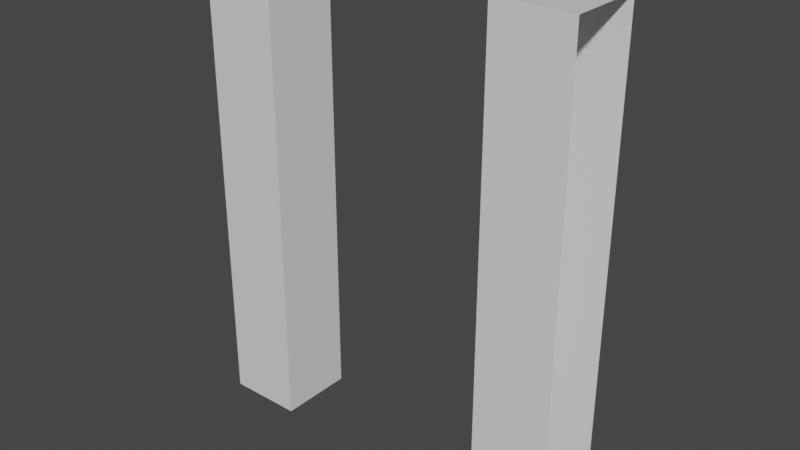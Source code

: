 # Source: Connection.blend  (saved by Blender 2.82.7; exported with 4.5.12 LTS)
import bpy
from mathutils import Matrix  # noqa: F401  (used for matrix-valued properties, if any)

bpy.ops.wm.read_factory_settings(use_empty=True)
scene = bpy.context.scene
scene.name = 'Scene'

# ---- collections
col_collection = bpy.data.collections.new('Collection'); scene.collection.children.link(col_collection)

# ---- materials (node trees are filled in below, after node groups)
mat_material = bpy.data.materials.new('Material')
mat_material.alpha_threshold = 0.0
mat_material.use_transparent_shadow = False
mat_material.line_color = (0.0, 0.0, 0.0, 1.0)

# ---- material node trees
mat_material.use_nodes = True; mat_material.node_tree.nodes.clear()
_N = mat_material.node_tree.nodes; _L = mat_material.node_tree.links
n0 = _N.new('ShaderNodeOutputMaterial'); n0.name = 'Material Output'; n0.location = (300, 300)
n1 = _N.new('ShaderNodeBsdfPrincipled'); n1.name = 'Principled BSDF'; n1.location = (10, 300)
n1.distribution = 'GGX'
n1.subsurface_method = 'BURLEY'
n1.inputs[2].default_value = 0.4
n1.inputs[3].default_value = 1.45
n1.inputs[27].default_value = (0.0, 0.0, 0.0, 1.0)
n1.inputs[28].default_value = 1.0
_L.new(n1.outputs[0], n0.inputs[0])
n0.is_active_output = True

# ---- world
world_world = bpy.data.worlds.new('World'); scene.world = world_world
world_world.use_nodes = True; world_world.node_tree.nodes.clear()
_N = world_world.node_tree.nodes; _L = world_world.node_tree.links
n0 = _N.new('ShaderNodeOutputWorld'); n0.name = 'World Output'; n0.location = (300, 300)
n1 = _N.new('ShaderNodeBackground'); n1.name = 'Background'; n1.location = (10, 300)
n1.inputs[0].default_value = (0.05088, 0.05088, 0.05088, 1.0)
_L.new(n1.outputs[0], n0.inputs[0])
n0.is_active_output = True
world_world.color = (0.05088, 0.05088, 0.05088)
world_world.use_sun_shadow = False
world_world.sun_shadow_jitter_overblur = 0.0

# ---- meshes
me_cube = bpy.data.meshes.new('Cube')
me_cube.from_pydata([(-2.0, 0.4, 0.0), (-2.0, -0.4, 0.0), (2.0, -0.4, 0.0), (2.0, 0.4, 0.0), (1.2, 0.4, 0.0), (-1.2, 0.4, 0.0), (1.2, -0.4, 0.0), (-1.2, -0.4, 0.0), (-2.0, 0.4, 5.0), (-2.0, -0.4, 5.0), (2.0, -0.4, 5.0), (2.0, 0.4, 5.0), (1.2, 0.4, 5.0), (-1.2, 0.4, 5.0), (1.2, -0.4, 5.0), (-1.2, -0.4, 5.0)], [], [(2, 6, 14, 10), (12, 11, 10, 14), (8, 13, 15, 9), (4, 3, 11, 12), (0, 5, 13, 8), (5, 7, 15, 13), (6, 4, 12, 14), (7, 1, 9, 15)])
_uv = me_cube.uv_layers.new(name='UVMap')
_uv.uv.foreach_set('vector', [0.375, 0.65, 0.325, 0.65, 0.325, 0.65, 0.375, 0.65, 0.325, 0.6, 0.375, 0.6, 0.375, 0.65, 0.325, 0.65, 0.125, 0.6, 0.175, 0.6, 0.175, 0.65, 0.125, 0.65, 0.325, 0.6, 0.375, 0.6, 0.375, 0.6, 0.325, 0.6, 0.125, 0.6, 0.175, 0.6, 0.175, 0.6, 0.125, 0.6, 0.175, 0.6, 0.175, 0.65, 0.175, 0.65, 0.175, 0.6, 0.325, 0.65, 0.325, 0.6, 0.325, 0.6, 0.325, 0.65, 0.175, 0.65, 0.125, 0.65, 0.125, 0.65, 0.175, 0.65])
me_cube.materials.append(mat_material)
me_cube.use_remesh_preserve_volume = False
me_cube.use_remesh_preserve_attributes = False
me_cube.use_mirror_vertex_groups = False
me_cube.update()

# ---- objects
ob_cube = bpy.data.objects.new('Cube', me_cube)

# ---- transforms, parenting, visibility, modifiers, constraints
ob_cube.location = (0.0, 0.0, 0.0)
ob_cube.lock_rotations_4d = False
ob_cube.empty_display_type = 'ARROWS'
ob_cube.lineart.crease_threshold = 0.0

# ---- collection membership
col_collection.objects.link(ob_cube)

# ---- scene / render settings (as saved in the file)
scene.frame_start = 1; scene.frame_end = 250; scene.frame_set(0)
scene.render.engine = 'BLENDER_EEVEE_NEXT'
scene.cycles.use_denoising = False
scene.cycles.samples = 128
scene.cycles.sampling_pattern = 'TABULATED_SOBOL'
scene.cycles.use_adaptive_sampling = False
scene.cycles.use_light_tree = False
scene.view_settings.view_transform = 'Filmic'
bpy.context.view_layer.update()

# ---- added for rendering (the .blend has no active camera and no usable light): camera, sun
cam_auto = bpy.data.cameras.new('AutoCamera')
cam_auto.lens = 50.0
cam_auto.sensor_width = 36.0
cam_auto.clip_end = 1000.0
ob_auto_camera = bpy.data.objects.new('AutoCamera', cam_auto)
scene.collection.objects.link(ob_auto_camera)
ob_auto_camera.location = (5.97039, -7.16447, 7.27631)
ob_auto_camera.rotation_euler = (1.09748, -7.21219e-08, 0.694738)
scene.camera = ob_auto_camera
light_auto_sun = bpy.data.lights.new('AutoSun', 'SUN')
light_auto_sun.energy = 3.0
light_auto_sun.angle = 0.0523599
ob_auto_sun = bpy.data.objects.new('AutoSun', light_auto_sun)
scene.collection.objects.link(ob_auto_sun)
ob_auto_sun.rotation_euler = (0.872665, 0.174533, 0.523599)
bpy.context.view_layer.update()
